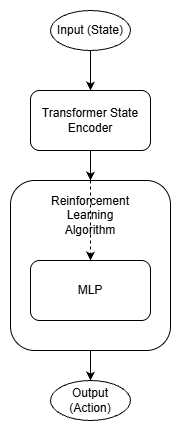

The diagram above was exported from draw.io. Its source (the exported page's mxGraphModel, read from the mxfile embedded in the PNG):
<mxGraphModel dx="1042" dy="562" grid="1" gridSize="10" guides="1" tooltips="1" connect="1" arrows="1" fold="1" page="1" pageScale="1" pageWidth="850" pageHeight="1100" math="0" shadow="0">
  <root>
    <mxCell id="0" />
    <mxCell id="1" parent="0" />
    <mxCell id="Y7UYr-v92ttu0WqBwukK-1" parent="1" style="rounded=1;whiteSpace=wrap;html=1;" value="Transformer State Encoder" vertex="1">
      <mxGeometry height="60" width="120" x="360" y="170" as="geometry" />
    </mxCell>
    <mxCell id="Y7UYr-v92ttu0WqBwukK-2" parent="1" style="rounded=1;whiteSpace=wrap;html=1;" value="" vertex="1">
      <mxGeometry height="170" width="160" x="340" y="260" as="geometry" />
    </mxCell>
    <mxCell id="Y7UYr-v92ttu0WqBwukK-3" parent="1" style="rounded=1;whiteSpace=wrap;html=1;" value="MLP" vertex="1">
      <mxGeometry height="60" width="120" x="360" y="340" as="geometry" />
    </mxCell>
    <mxCell id="Y7UYr-v92ttu0WqBwukK-4" parent="1" style="text;html=1;whiteSpace=wrap;strokeColor=none;fillColor=none;align=center;verticalAlign=middle;rounded=0;" value="Reinforcement Learning Algorithm" vertex="1">
      <mxGeometry height="30" width="60" x="390" y="280" as="geometry" />
    </mxCell>
    <mxCell id="Y7UYr-v92ttu0WqBwukK-6" parent="1" style="ellipse;whiteSpace=wrap;html=1;" value="Input (State)" vertex="1">
      <mxGeometry height="40" width="80" x="380" y="90" as="geometry" />
    </mxCell>
    <mxCell id="Y7UYr-v92ttu0WqBwukK-7" edge="1" parent="1" source="Y7UYr-v92ttu0WqBwukK-6" style="endArrow=classic;html=1;rounded=0;" target="Y7UYr-v92ttu0WqBwukK-1" value="">
      <mxGeometry height="50" relative="1" width="50" as="geometry">
        <mxPoint x="400" y="320" as="sourcePoint" />
        <mxPoint x="450" y="270" as="targetPoint" />
      </mxGeometry>
    </mxCell>
    <mxCell id="Y7UYr-v92ttu0WqBwukK-8" edge="1" parent="1" source="Y7UYr-v92ttu0WqBwukK-1" style="endArrow=classic;html=1;rounded=0;" target="Y7UYr-v92ttu0WqBwukK-2" value="">
      <mxGeometry height="50" relative="1" width="50" as="geometry">
        <mxPoint x="-100" y="260" as="sourcePoint" />
        <mxPoint x="-100" y="300" as="targetPoint" />
      </mxGeometry>
    </mxCell>
    <mxCell id="Y7UYr-v92ttu0WqBwukK-9" edge="1" parent="1" source="Y7UYr-v92ttu0WqBwukK-2" style="endArrow=classic;html=1;rounded=0;dashed=1;" target="Y7UYr-v92ttu0WqBwukK-3" value="">
      <mxGeometry height="50" relative="1" width="50" as="geometry">
        <mxPoint x="540" y="260" as="sourcePoint" />
        <mxPoint x="540" y="290" as="targetPoint" />
      </mxGeometry>
    </mxCell>
    <mxCell id="Y7UYr-v92ttu0WqBwukK-10" parent="1" style="ellipse;whiteSpace=wrap;html=1;" value="Output (Action)" vertex="1">
      <mxGeometry height="40" width="80" x="380" y="460" as="geometry" />
    </mxCell>
    <mxCell id="Y7UYr-v92ttu0WqBwukK-11" edge="1" parent="1" source="Y7UYr-v92ttu0WqBwukK-2" style="endArrow=classic;html=1;rounded=0;" target="Y7UYr-v92ttu0WqBwukK-10" value="">
      <mxGeometry height="50" relative="1" width="50" as="geometry">
        <mxPoint x="400" y="320" as="sourcePoint" />
        <mxPoint x="450" y="270" as="targetPoint" />
      </mxGeometry>
    </mxCell>
  </root>
</mxGraphModel>